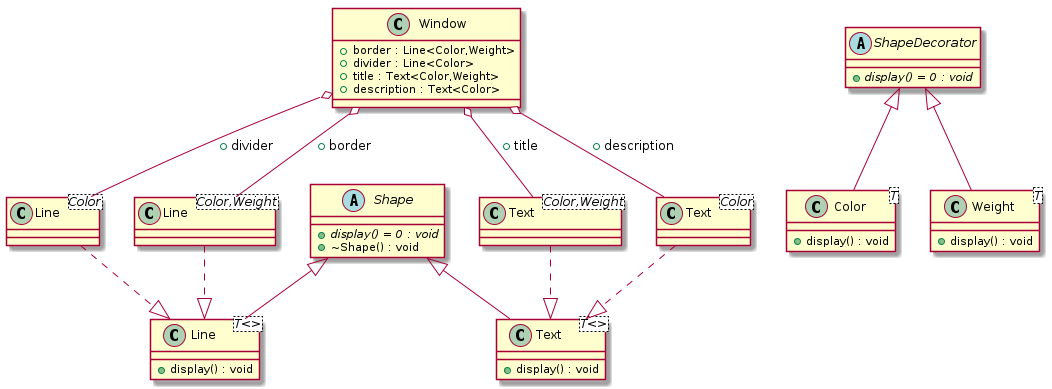

The diagram above was rendered by PlantUML. Its source (embedded in the PNG):
@startuml
abstract "Shape" as C_0000000335

class "Line<T<>>" as C_0000000337

class "Text<T<>>" as C_0000000339

abstract "ShapeDecorator" as C_0000000341

class "Color<T>" as C_0000000343

class "Weight<T>" as C_0000000345

class "Line<Color,Weight>" as C_0000000348

class "Line<Color>" as C_0000000349

class "Text<Color,Weight>" as C_0000000350

class "Text<Color>" as C_0000000351

class "Window" as C_0000000347

abstract C_0000000335 {
{abstract} +display() = 0 : void
+~Shape() : void
}

class C_0000000337 {
+display() : void
}
C_0000000335 <|-- C_0000000337

class C_0000000339 {
+display() : void
}
C_0000000335 <|-- C_0000000339

abstract C_0000000341 {
{abstract} +display() = 0 : void
}

class C_0000000343 {
+display() : void
}
C_0000000341 <|-- C_0000000343

class C_0000000345 {
+display() : void
}
C_0000000341 <|-- C_0000000345

class C_0000000348 {
}
C_0000000348 ..|> C_0000000337

class C_0000000349 {
}
C_0000000349 ..|> C_0000000337

class C_0000000350 {
}
C_0000000350 ..|> C_0000000339

class C_0000000351 {
}
C_0000000351 ..|> C_0000000339

class C_0000000347 {
+border : Line<Color,Weight>
+divider : Line<Color>
+title : Text<Color,Weight>
+description : Text<Color>
}
C_0000000347 o-- C_0000000348 : +border
C_0000000347 o-- C_0000000349 : +divider
C_0000000347 o-- C_0000000350 : +title
C_0000000347 o-- C_0000000351 : +description

@enduml